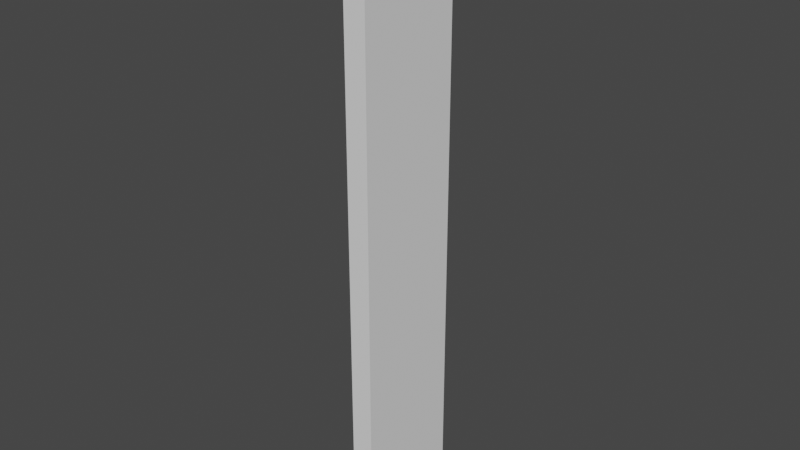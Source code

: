 # Source: bottom_wall.blend  (saved by Blender 2.90.8; exported with 4.5.12 LTS)
import bpy
from mathutils import Matrix  # noqa: F401  (used for matrix-valued properties, if any)

bpy.ops.wm.read_factory_settings(use_empty=True)
scene = bpy.context.scene
scene.name = 'Scene'

# ---- collections
col_collection = bpy.data.collections.new('Collection'); scene.collection.children.link(col_collection)

# ---- world
world_world = bpy.data.worlds.new('World'); scene.world = world_world
world_world.use_nodes = True; world_world.node_tree.nodes.clear()
_N = world_world.node_tree.nodes; _L = world_world.node_tree.links
n0 = _N.new('ShaderNodeOutputWorld'); n0.name = 'World Output'; n0.location = (300, 300)
n1 = _N.new('ShaderNodeBackground'); n1.name = 'Background'; n1.location = (10, 300)
n1.inputs[0].default_value = (0.05088, 0.05088, 0.05088, 1.0)
_L.new(n1.outputs[0], n0.inputs[0])
n0.is_active_output = True
world_world.color = (0.05088, 0.05088, 0.05088)
world_world.use_sun_shadow = False
world_world.sun_shadow_jitter_overblur = 0.0

# ---- meshes
me_cube_004 = bpy.data.meshes.new('Cube.004')
me_cube_004.from_pydata([(-0.2004, -1.0, -5.186), (-0.2004, -1.0, 5.204), (-0.2004, 1.0, 5.204), (-0.2004, 1.0, -5.186), (-0.2004, 1.0, -5.186), (-0.2004, 1.0, 5.204), (0.1987, 1.0, 5.204), (0.1987, 1.0, -5.186), (0.1987, 1.0, -5.186), (0.1987, 1.0, 5.204), (0.1987, -1.0, 5.204), (0.1987, -1.0, -5.186), (0.1987, -1.0, -5.186), (0.1987, -1.0, 5.204), (-0.2004, -1.0, 5.204), (-0.2004, -1.0, -5.186), (-0.2004, 1.0, -5.186), (0.1987, 1.0, -5.186), (0.1987, -1.0, -5.186), (-0.2004, -1.0, -5.186), (0.1987, 1.0, 5.204), (-0.2004, 1.0, 5.204), (-0.2004, -1.0, 5.204), (0.1987, -1.0, 5.204), (0.1987, 1.0, 5.614), (-0.2004, 1.0, 5.614), (-0.2004, -1.0, 5.614), (0.1987, -1.0, 5.614)], [(0, 1), (2, 3), (4, 5), (6, 7), (8, 9), (10, 11), (12, 13), (14, 15), (21, 25), (24, 20), (23, 27), (26, 22)], [(26, 25, 3, 0), (25, 24, 7, 4), (27, 26, 15, 12), (17, 18, 19, 16), (25, 26, 27, 24), (24, 27, 11, 8)])
me_cube_004.polygons.foreach_set('material_index', [1, 1, 1, 1, 1, 1])
_uv = me_cube_004.uv_layers.new(name='UVMap')
_uv.uv.foreach_set('vector', [0.0, 0.0, 0.0, 0.0, 0.0, 0.0, 0.0, 0.0, 0.0, 0.0, 0.0, 0.0, 0.0, 0.0, 0.0, 0.0, 0.0, 0.0, 0.0, 0.0, 0.0, 0.0, 0.0, 0.0, 0.0, 0.0, 0.0, 0.0, 0.0, 0.0, 0.0, 0.0, 0.0, 0.0, 0.0, 0.0, 0.0, 0.0, 0.0, 0.0, 0.0, 0.0, 0.0, 0.0, 0.0, 0.0, 0.0, 0.0])
me_cube_004.use_remesh_fix_poles = True
me_cube_004.use_remesh_preserve_attributes = False
me_cube_004.use_mirror_vertex_groups = False
me_cube_004.update()
me_cube_004.normals_split_custom_set([tuple(v) for v in zip(*[iter([-1.0, 0.0, 3.864e-08, -1.0, 0.0, 3.864e-08, -1.0, 0.0, 3.864e-08, -1.0, 0.0, 3.864e-08, 0.0, 1.0, 0.0, 0.0, 1.0, 0.0, 0.0, 1.0, 0.0, 0.0, 1.0, 0.0, 0.0, -1.0, 0.0, 0.0, -1.0, 0.0, 0.0, -1.0, 0.0, 0.0, -1.0, 0.0, 0.0, 0.0, -1.0, 0.0, 0.0, -1.0, 0.0, 0.0, -1.0, 0.0, 0.0, -1.0, 0.0, 0.0, 1.0, 0.0, 0.0, 1.0, 0.0, 0.0, 1.0, 0.0, 0.0, 1.0, 1.0, 0.0, -3.864e-08, 1.0, 0.0, -3.864e-08, 1.0, 0.0, -3.864e-08, 1.0, 0.0, -3.864e-08])] * 3)])

# ---- objects
ob_bottom_wall = bpy.data.objects.new('Bottom Wall', me_cube_004)

# ---- transforms, parenting, visibility, modifiers, constraints
ob_bottom_wall.location = (0.0, 0.0, 0.0)
ob_bottom_wall.rotation_mode = 'QUATERNION'
ob_bottom_wall.rotation_quaternion = (0.0, 0.0, 0.0, 0.0)
ob_bottom_wall.lineart.crease_threshold = 0.0

# ---- collection membership
scene.collection.objects.link(ob_bottom_wall)

# ---- scene / render settings (as saved in the file)
scene.frame_start = 1; scene.frame_end = 250; scene.frame_set(1)
scene.render.engine = 'BLENDER_EEVEE_NEXT'
scene.cycles.use_denoising = False
scene.cycles.samples = 128
scene.cycles.sampling_pattern = 'TABULATED_SOBOL'
scene.cycles.use_adaptive_sampling = False
scene.cycles.use_light_tree = False
scene.view_settings.view_transform = 'Filmic'
bpy.context.view_layer.update()

# ---- added for rendering (the .blend has no active camera and no usable light): camera, sun
cam_auto = bpy.data.cameras.new('AutoCamera')
cam_auto.lens = 50.0
cam_auto.sensor_width = 36.0
cam_auto.clip_end = 1000.0
ob_auto_camera = bpy.data.objects.new('AutoCamera', cam_auto)
scene.collection.objects.link(ob_auto_camera)
ob_auto_camera.location = (10.1675, -12.202, 7.9207)
ob_auto_camera.rotation_euler = (1.09748, -7.21219e-08, 0.694738)
scene.camera = ob_auto_camera
light_auto_sun = bpy.data.lights.new('AutoSun', 'SUN')
light_auto_sun.energy = 3.0
light_auto_sun.angle = 0.0523599
ob_auto_sun = bpy.data.objects.new('AutoSun', light_auto_sun)
scene.collection.objects.link(ob_auto_sun)
ob_auto_sun.rotation_euler = (0.872665, 0.174533, 0.523599)
bpy.context.view_layer.update()
